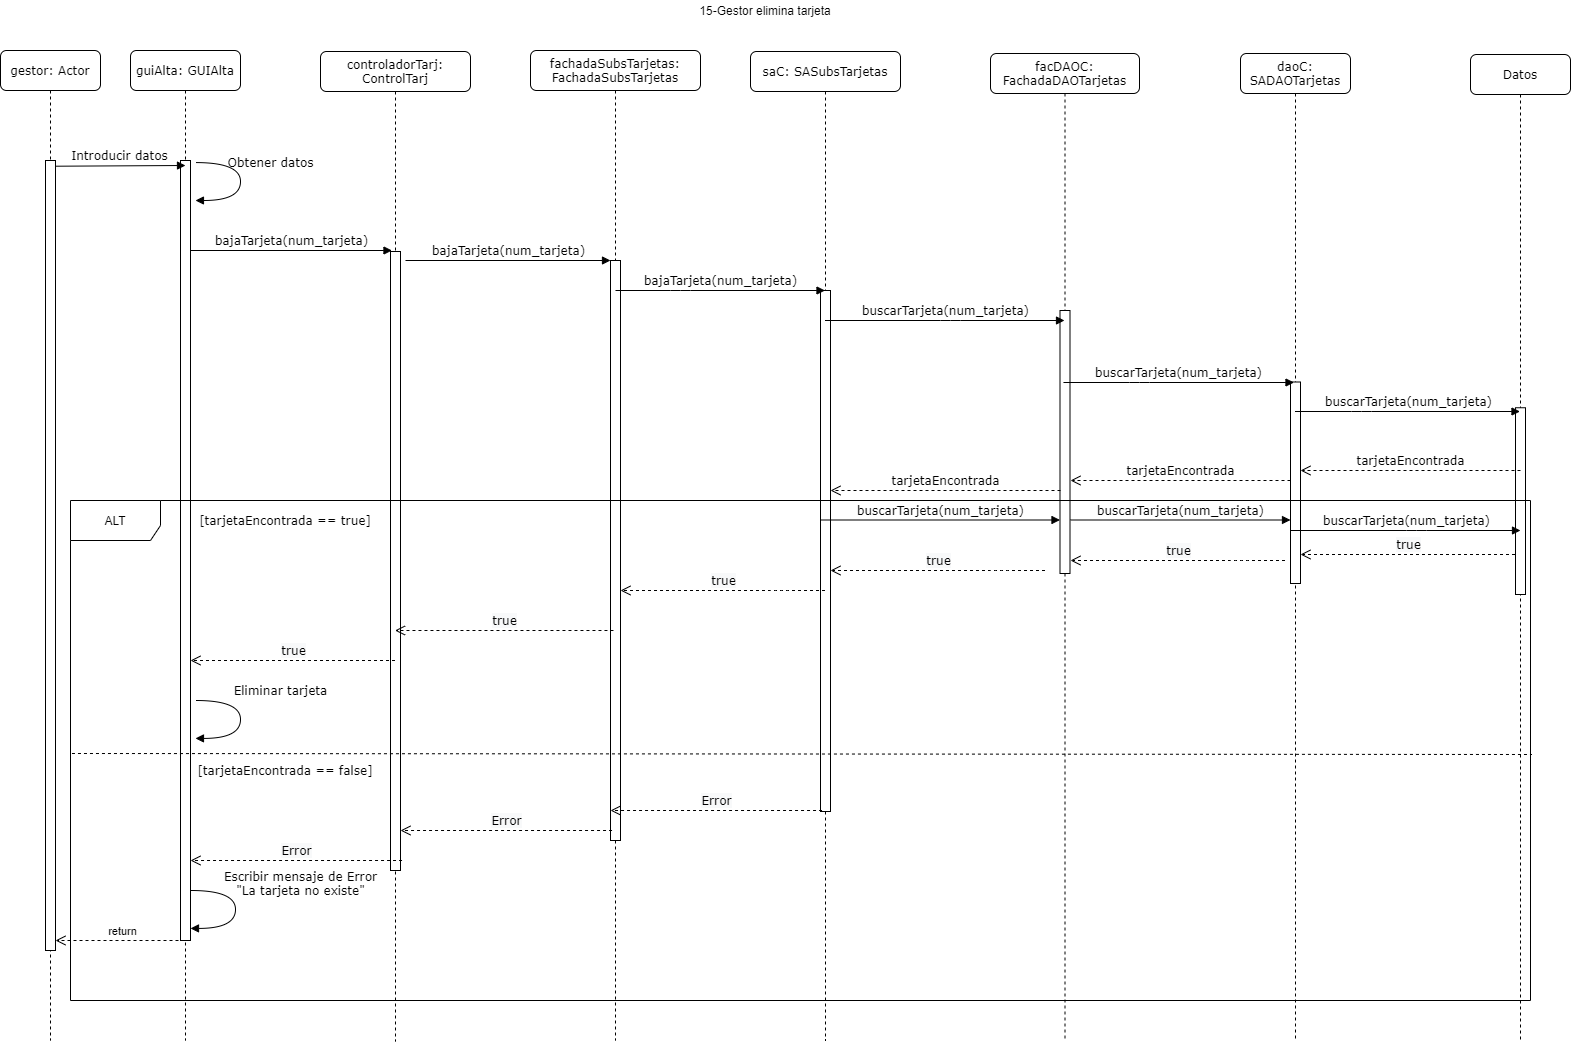

The diagram above was exported from draw.io. Its source (the exported page's mxGraphModel, read from the mxfile embedded in the PNG):
<mxGraphModel dx="1022" dy="469" grid="1" gridSize="10" guides="1" tooltips="1" connect="1" arrows="1" fold="1" page="1" pageScale="1" pageWidth="827" pageHeight="1169" math="0" shadow="0">
  <root>
    <mxCell id="0" />
    <mxCell id="1" parent="0" />
    <mxCell id="x-PHV4YmPv_nZIwRAq76-1" value="guiAlta: GUIAlta" style="shape=umlLifeline;perimeter=lifelinePerimeter;whiteSpace=wrap;html=1;container=1;collapsible=0;recursiveResize=0;outlineConnect=0;rounded=1;shadow=0;comic=0;labelBackgroundColor=none;strokeWidth=1;fontFamily=Verdana;fontSize=12;align=center;" parent="1" vertex="1">
      <mxGeometry x="160" y="80" width="110" height="990" as="geometry" />
    </mxCell>
    <mxCell id="x-PHV4YmPv_nZIwRAq76-2" value="" style="html=1;points=[];perimeter=orthogonalPerimeter;" parent="x-PHV4YmPv_nZIwRAq76-1" vertex="1">
      <mxGeometry x="50" y="110" width="10" height="780" as="geometry" />
    </mxCell>
    <mxCell id="x-PHV4YmPv_nZIwRAq76-3" value="controladorTarj: ControlTarj" style="shape=umlLifeline;perimeter=lifelinePerimeter;whiteSpace=wrap;html=1;container=1;collapsible=0;recursiveResize=0;outlineConnect=0;rounded=1;shadow=0;comic=0;labelBackgroundColor=none;strokeWidth=1;fontFamily=Verdana;fontSize=12;align=center;" parent="1" vertex="1">
      <mxGeometry x="350" y="81" width="150" height="990" as="geometry" />
    </mxCell>
    <mxCell id="x-PHV4YmPv_nZIwRAq76-4" value="" style="html=1;points=[];perimeter=orthogonalPerimeter;" parent="x-PHV4YmPv_nZIwRAq76-3" vertex="1">
      <mxGeometry x="70" y="200" width="10" height="619" as="geometry" />
    </mxCell>
    <mxCell id="x-PHV4YmPv_nZIwRAq76-5" value="fachadaSubsTarjetas:&lt;br&gt;FachadaSubsTarjetas" style="shape=umlLifeline;perimeter=lifelinePerimeter;whiteSpace=wrap;html=1;container=1;collapsible=0;recursiveResize=0;outlineConnect=0;rounded=1;shadow=0;comic=0;labelBackgroundColor=none;strokeWidth=1;fontFamily=Verdana;fontSize=12;align=center;" parent="1" vertex="1">
      <mxGeometry x="560" y="80" width="170" height="990" as="geometry" />
    </mxCell>
    <mxCell id="x-PHV4YmPv_nZIwRAq76-6" value="" style="html=1;points=[];perimeter=orthogonalPerimeter;" parent="x-PHV4YmPv_nZIwRAq76-5" vertex="1">
      <mxGeometry x="80" y="210" width="10" height="580" as="geometry" />
    </mxCell>
    <mxCell id="x-PHV4YmPv_nZIwRAq76-7" value="saC: SASubsTarjetas" style="shape=umlLifeline;perimeter=lifelinePerimeter;whiteSpace=wrap;html=1;container=1;collapsible=0;recursiveResize=0;outlineConnect=0;rounded=1;shadow=0;comic=0;labelBackgroundColor=none;strokeWidth=1;fontFamily=Verdana;fontSize=12;align=center;" parent="1" vertex="1">
      <mxGeometry x="780" y="81" width="150" height="989" as="geometry" />
    </mxCell>
    <mxCell id="x-PHV4YmPv_nZIwRAq76-8" value="" style="html=1;points=[];perimeter=orthogonalPerimeter;" parent="x-PHV4YmPv_nZIwRAq76-7" vertex="1">
      <mxGeometry x="70" y="239" width="10" height="521" as="geometry" />
    </mxCell>
    <mxCell id="x-PHV4YmPv_nZIwRAq76-9" value="facDAOC:&lt;br&gt;FachadaDAOTarjetas" style="shape=umlLifeline;perimeter=lifelinePerimeter;whiteSpace=wrap;html=1;container=1;collapsible=0;recursiveResize=0;outlineConnect=0;rounded=1;shadow=0;comic=0;labelBackgroundColor=none;strokeWidth=1;fontFamily=Verdana;fontSize=12;align=center;" parent="1" vertex="1">
      <mxGeometry x="1020" y="83" width="149" height="987" as="geometry" />
    </mxCell>
    <mxCell id="x-PHV4YmPv_nZIwRAq76-10" value="" style="html=1;points=[];perimeter=orthogonalPerimeter;" parent="x-PHV4YmPv_nZIwRAq76-9" vertex="1">
      <mxGeometry x="69.5" y="257" width="10" height="263" as="geometry" />
    </mxCell>
    <mxCell id="x-PHV4YmPv_nZIwRAq76-11" value="daoC: SADAOTarjetas" style="shape=umlLifeline;perimeter=lifelinePerimeter;whiteSpace=wrap;html=1;container=1;collapsible=0;recursiveResize=0;outlineConnect=0;rounded=1;shadow=0;comic=0;labelBackgroundColor=none;strokeWidth=1;fontFamily=Verdana;fontSize=12;align=center;" parent="1" vertex="1">
      <mxGeometry x="1270" y="83" width="110" height="987" as="geometry" />
    </mxCell>
    <mxCell id="x-PHV4YmPv_nZIwRAq76-12" value="" style="html=1;points=[];perimeter=orthogonalPerimeter;" parent="x-PHV4YmPv_nZIwRAq76-11" vertex="1">
      <mxGeometry x="50" y="328.5" width="10" height="201.5" as="geometry" />
    </mxCell>
    <mxCell id="x-PHV4YmPv_nZIwRAq76-13" value="gestor: Actor" style="shape=umlLifeline;perimeter=lifelinePerimeter;whiteSpace=wrap;html=1;container=1;collapsible=0;recursiveResize=0;outlineConnect=0;rounded=1;shadow=0;comic=0;labelBackgroundColor=none;strokeWidth=1;fontFamily=Verdana;fontSize=12;align=center;" parent="1" vertex="1">
      <mxGeometry x="30" y="80" width="100" height="990" as="geometry" />
    </mxCell>
    <mxCell id="x-PHV4YmPv_nZIwRAq76-14" value="" style="html=1;points=[];perimeter=orthogonalPerimeter;" parent="x-PHV4YmPv_nZIwRAq76-13" vertex="1">
      <mxGeometry x="45" y="110" width="10" height="790" as="geometry" />
    </mxCell>
    <mxCell id="x-PHV4YmPv_nZIwRAq76-15" value="bajaTarjeta(num_tarjeta)" style="html=1;verticalAlign=bottom;endArrow=block;labelBackgroundColor=none;fontFamily=Verdana;fontSize=12;edgeStyle=elbowEdgeStyle;elbow=vertical;entryX=0.5;entryY=0.389;entryDx=0;entryDy=0;entryPerimeter=0;" parent="1" edge="1">
      <mxGeometry relative="1" as="geometry">
        <mxPoint x="435" y="290" as="sourcePoint" />
        <Array as="points">
          <mxPoint x="490" y="290" />
          <mxPoint x="500" y="245" />
        </Array>
        <mxPoint x="640" y="290.0200000000002" as="targetPoint" />
      </mxGeometry>
    </mxCell>
    <mxCell id="x-PHV4YmPv_nZIwRAq76-16" value="bajaTarjeta(num_tarjeta)" style="html=1;verticalAlign=bottom;endArrow=block;labelBackgroundColor=none;fontFamily=Verdana;fontSize=12;edgeStyle=elbowEdgeStyle;elbow=vertical;" parent="1" target="x-PHV4YmPv_nZIwRAq76-7" edge="1">
      <mxGeometry relative="1" as="geometry">
        <mxPoint x="645" y="320" as="sourcePoint" />
        <mxPoint x="765" y="229.9999999999999" as="targetPoint" />
        <Array as="points">
          <mxPoint x="710" y="320" />
        </Array>
      </mxGeometry>
    </mxCell>
    <mxCell id="x-PHV4YmPv_nZIwRAq76-17" value="Introducir datos" style="html=1;verticalAlign=bottom;endArrow=block;entryX=0;entryY=0;labelBackgroundColor=none;fontFamily=Verdana;fontSize=12;edgeStyle=elbowEdgeStyle;elbow=vertical;" parent="1" edge="1">
      <mxGeometry relative="1" as="geometry">
        <mxPoint x="85" y="195.71428571428578" as="sourcePoint" />
        <mxPoint x="215" y="195" as="targetPoint" />
      </mxGeometry>
    </mxCell>
    <mxCell id="x-PHV4YmPv_nZIwRAq76-18" value="bajaTarjeta(num_tarjeta)" style="html=1;verticalAlign=bottom;endArrow=block;labelBackgroundColor=none;fontFamily=Verdana;fontSize=12;edgeStyle=elbowEdgeStyle;elbow=vertical;entryX=0.148;entryY=0.194;entryDx=0;entryDy=0;entryPerimeter=0;" parent="1" edge="1">
      <mxGeometry relative="1" as="geometry">
        <mxPoint x="219.99999999999997" y="280.00142857142873" as="sourcePoint" />
        <mxPoint x="421.48" y="280.23" as="targetPoint" />
      </mxGeometry>
    </mxCell>
    <mxCell id="x-PHV4YmPv_nZIwRAq76-19" value="Datos" style="shape=umlLifeline;perimeter=lifelinePerimeter;whiteSpace=wrap;html=1;container=1;collapsible=0;recursiveResize=0;outlineConnect=0;rounded=1;shadow=0;comic=0;labelBackgroundColor=none;strokeWidth=1;fontFamily=Verdana;fontSize=12;align=center;" parent="1" vertex="1">
      <mxGeometry x="1500" y="84" width="100" height="986" as="geometry" />
    </mxCell>
    <mxCell id="x-PHV4YmPv_nZIwRAq76-20" value="" style="html=1;points=[];perimeter=orthogonalPerimeter;" parent="x-PHV4YmPv_nZIwRAq76-19" vertex="1">
      <mxGeometry x="45" y="353.25" width="10" height="186.75" as="geometry" />
    </mxCell>
    <mxCell id="x-PHV4YmPv_nZIwRAq76-21" value="15-Gestor elimina tarjeta" style="text;html=1;strokeColor=none;fillColor=none;align=center;verticalAlign=middle;whiteSpace=wrap;rounded=0;" parent="1" vertex="1">
      <mxGeometry x="710" y="30" width="170" height="20" as="geometry" />
    </mxCell>
    <mxCell id="x-PHV4YmPv_nZIwRAq76-22" value="Obtener datos" style="html=1;verticalAlign=bottom;endArrow=block;labelBackgroundColor=none;fontFamily=Verdana;fontSize=12;elbow=vertical;edgeStyle=orthogonalEdgeStyle;curved=1;entryX=1;entryY=0.286;entryPerimeter=0;exitX=1.038;exitY=0.345;exitPerimeter=0;" parent="1" edge="1">
      <mxGeometry x="-0.1434" y="30" relative="1" as="geometry">
        <mxPoint x="225.33999999999997" y="192.08000000000004" as="sourcePoint" />
        <mxPoint x="224.9600000000001" y="229.99999999999977" as="targetPoint" />
        <Array as="points">
          <mxPoint x="269.96000000000004" y="191.9799999999999" />
          <mxPoint x="269.96000000000004" y="229.9799999999999" />
        </Array>
        <mxPoint as="offset" />
      </mxGeometry>
    </mxCell>
    <mxCell id="x-PHV4YmPv_nZIwRAq76-23" value="buscarTarjeta(num_tarjeta)" style="html=1;verticalAlign=bottom;endArrow=block;labelBackgroundColor=none;fontFamily=Verdana;fontSize=12;edgeStyle=elbowEdgeStyle;elbow=vertical;" parent="1" source="x-PHV4YmPv_nZIwRAq76-7" target="x-PHV4YmPv_nZIwRAq76-9" edge="1">
      <mxGeometry relative="1" as="geometry">
        <mxPoint x="870" y="369.56999999999994" as="sourcePoint" />
        <mxPoint x="1079.5" y="369.56999999999994" as="targetPoint" />
        <Array as="points">
          <mxPoint x="980" y="350" />
          <mxPoint x="940" y="330" />
          <mxPoint x="1000" y="440" />
          <mxPoint x="950" y="470" />
          <mxPoint x="940" y="340" />
          <mxPoint x="940" y="400" />
          <mxPoint x="920" y="350" />
          <mxPoint x="920" y="340" />
          <mxPoint x="970" y="360" />
          <mxPoint x="950" y="350" />
          <mxPoint x="935" y="369.57000000000016" />
        </Array>
      </mxGeometry>
    </mxCell>
    <mxCell id="x-PHV4YmPv_nZIwRAq76-24" value="buscarTarjeta(num_tarjeta)" style="html=1;verticalAlign=bottom;endArrow=block;labelBackgroundColor=none;fontFamily=Verdana;fontSize=12;edgeStyle=elbowEdgeStyle;elbow=vertical;" parent="1" edge="1">
      <mxGeometry relative="1" as="geometry">
        <mxPoint x="1092.947368421053" y="412" as="sourcePoint" />
        <mxPoint x="1323.5000000000005" y="412" as="targetPoint" />
        <Array as="points">
          <mxPoint x="1169" y="412" />
          <mxPoint x="1139" y="432" />
          <mxPoint x="1189" y="422" />
          <mxPoint x="1259" y="432" />
          <mxPoint x="1249" y="422" />
          <mxPoint x="1264.3695652173915" y="411" />
          <mxPoint x="1249.3695652173915" y="430.57000000000016" />
        </Array>
      </mxGeometry>
    </mxCell>
    <mxCell id="x-PHV4YmPv_nZIwRAq76-25" value="buscarTarjeta(num_tarjeta)" style="html=1;verticalAlign=bottom;endArrow=block;labelBackgroundColor=none;fontFamily=Verdana;fontSize=12;edgeStyle=elbowEdgeStyle;elbow=vertical;" parent="1" source="x-PHV4YmPv_nZIwRAq76-11" target="x-PHV4YmPv_nZIwRAq76-19" edge="1">
      <mxGeometry relative="1" as="geometry">
        <mxPoint x="1401" y="421" as="sourcePoint" />
        <mxPoint x="1479.5" y="441" as="targetPoint" />
        <Array as="points">
          <mxPoint x="1391" y="441" />
          <mxPoint x="1516.3695652173915" y="410" />
          <mxPoint x="1496.3695652173915" y="400" />
          <mxPoint x="1481.3695652173915" y="419.57000000000016" />
        </Array>
      </mxGeometry>
    </mxCell>
    <mxCell id="x-PHV4YmPv_nZIwRAq76-26" value="tarjetaEncontrada" style="html=1;verticalAlign=bottom;endArrow=open;dashed=1;endSize=8;labelBackgroundColor=none;fontFamily=Verdana;fontSize=12;" parent="1" edge="1">
      <mxGeometry relative="1" as="geometry">
        <mxPoint x="1330" y="500" as="targetPoint" />
        <mxPoint x="1550" y="500" as="sourcePoint" />
      </mxGeometry>
    </mxCell>
    <mxCell id="x-PHV4YmPv_nZIwRAq76-27" value="tarjetaEncontrada" style="html=1;verticalAlign=bottom;endArrow=open;dashed=1;endSize=8;labelBackgroundColor=none;fontFamily=Verdana;fontSize=12;" parent="1" edge="1">
      <mxGeometry relative="1" as="geometry">
        <mxPoint x="1100" y="510" as="targetPoint" />
        <mxPoint x="1320" y="510" as="sourcePoint" />
      </mxGeometry>
    </mxCell>
    <mxCell id="x-PHV4YmPv_nZIwRAq76-28" value="tarjetaEncontrada" style="html=1;verticalAlign=bottom;endArrow=open;dashed=1;endSize=8;labelBackgroundColor=none;fontFamily=Verdana;fontSize=12;" parent="1" edge="1">
      <mxGeometry relative="1" as="geometry">
        <mxPoint x="860" y="520" as="targetPoint" />
        <mxPoint x="1090" y="520" as="sourcePoint" />
      </mxGeometry>
    </mxCell>
    <mxCell id="x-PHV4YmPv_nZIwRAq76-29" value="ALT" style="shape=umlFrame;whiteSpace=wrap;html=1;width=90;height=40;" parent="1" vertex="1">
      <mxGeometry x="100" y="530" width="1460" height="500" as="geometry" />
    </mxCell>
    <mxCell id="x-PHV4YmPv_nZIwRAq76-30" value="Eliminar tarjeta" style="html=1;verticalAlign=bottom;endArrow=block;labelBackgroundColor=none;fontFamily=Verdana;fontSize=12;elbow=vertical;edgeStyle=orthogonalEdgeStyle;curved=1;entryX=1;entryY=0.286;entryPerimeter=0;exitX=1.038;exitY=0.345;exitPerimeter=0;" parent="1" edge="1">
      <mxGeometry x="-0.3" y="40" relative="1" as="geometry">
        <mxPoint x="225.35000000000002" y="730" as="sourcePoint" />
        <mxPoint x="224.97000000000014" y="767.9199999999998" as="targetPoint" />
        <Array as="points">
          <mxPoint x="269.97000000000014" y="729.8999999999999" />
          <mxPoint x="269.97000000000014" y="767.8999999999999" />
        </Array>
        <mxPoint as="offset" />
      </mxGeometry>
    </mxCell>
    <mxCell id="x-PHV4YmPv_nZIwRAq76-31" value="&lt;span style=&quot;font-family: &amp;#34;verdana&amp;#34;&quot;&gt;[tarjetaEncontrada == true]&lt;/span&gt;" style="text;html=1;strokeColor=none;fillColor=none;align=center;verticalAlign=middle;whiteSpace=wrap;rounded=0;" parent="1" vertex="1">
      <mxGeometry x="220" y="540" width="190" height="20" as="geometry" />
    </mxCell>
    <mxCell id="x-PHV4YmPv_nZIwRAq76-34" value="&lt;span style=&quot;font-family: &amp;#34;verdana&amp;#34; ; font-size: 12px ; background-color: rgb(248 , 249 , 250)&quot;&gt;true&lt;/span&gt;" style="html=1;verticalAlign=bottom;endArrow=open;dashed=1;endSize=8;entryX=0.488;entryY=0.475;entryDx=0;entryDy=0;entryPerimeter=0;" parent="1" source="x-PHV4YmPv_nZIwRAq76-3" edge="1">
      <mxGeometry relative="1" as="geometry">
        <mxPoint x="431.53999999999996" y="690" as="sourcePoint" />
        <mxPoint x="220.00000000000006" y="690" as="targetPoint" />
      </mxGeometry>
    </mxCell>
    <mxCell id="x-PHV4YmPv_nZIwRAq76-35" value="" style="endArrow=none;dashed=1;html=1;exitX=0.001;exitY=0.506;exitDx=0;exitDy=0;exitPerimeter=0;entryX=1.001;entryY=0.508;entryDx=0;entryDy=0;entryPerimeter=0;" parent="1" source="x-PHV4YmPv_nZIwRAq76-29" target="x-PHV4YmPv_nZIwRAq76-29" edge="1">
      <mxGeometry width="50" height="50" relative="1" as="geometry">
        <mxPoint x="630" y="770" as="sourcePoint" />
        <mxPoint x="680" y="720" as="targetPoint" />
        <Array as="points" />
      </mxGeometry>
    </mxCell>
    <mxCell id="x-PHV4YmPv_nZIwRAq76-36" value="&lt;span style=&quot;font-family: &amp;#34;verdana&amp;#34; ; font-size: 12px ; background-color: rgb(248 , 249 , 250)&quot;&gt;Error&lt;/span&gt;" style="html=1;verticalAlign=bottom;endArrow=open;dashed=1;endSize=8;entryX=0.488;entryY=0.475;entryDx=0;entryDy=0;entryPerimeter=0;" parent="1" edge="1">
      <mxGeometry relative="1" as="geometry">
        <mxPoint x="851.54" y="840" as="sourcePoint" />
        <mxPoint x="640" y="840" as="targetPoint" />
      </mxGeometry>
    </mxCell>
    <mxCell id="x-PHV4YmPv_nZIwRAq76-37" value="&lt;span style=&quot;font-family: &amp;#34;verdana&amp;#34; ; font-size: 12px ; background-color: rgb(248 , 249 , 250)&quot;&gt;Error&lt;/span&gt;" style="html=1;verticalAlign=bottom;endArrow=open;dashed=1;endSize=8;entryX=0.488;entryY=0.475;entryDx=0;entryDy=0;entryPerimeter=0;" parent="1" edge="1">
      <mxGeometry relative="1" as="geometry">
        <mxPoint x="641.54" y="860" as="sourcePoint" />
        <mxPoint x="430" y="860" as="targetPoint" />
      </mxGeometry>
    </mxCell>
    <mxCell id="x-PHV4YmPv_nZIwRAq76-38" value="&lt;span style=&quot;font-family: &amp;#34;verdana&amp;#34; ; font-size: 12px ; background-color: rgb(248 , 249 , 250)&quot;&gt;Error&lt;/span&gt;" style="html=1;verticalAlign=bottom;endArrow=open;dashed=1;endSize=8;entryX=0.488;entryY=0.475;entryDx=0;entryDy=0;entryPerimeter=0;" parent="1" edge="1">
      <mxGeometry relative="1" as="geometry">
        <mxPoint x="431.53999999999996" y="890" as="sourcePoint" />
        <mxPoint x="220.00000000000006" y="890" as="targetPoint" />
      </mxGeometry>
    </mxCell>
    <mxCell id="x-PHV4YmPv_nZIwRAq76-39" value="&lt;font style=&quot;font-size: 12px&quot;&gt;Escribir mensaje de Error&lt;br&gt;&quot;La tarjeta no existe&quot;&lt;/font&gt;" style="html=1;verticalAlign=bottom;endArrow=block;labelBackgroundColor=none;fontFamily=Verdana;fontSize=12;elbow=vertical;edgeStyle=orthogonalEdgeStyle;curved=1;entryX=1;entryY=0.286;entryPerimeter=0;exitX=1.038;exitY=0.345;exitPerimeter=0;" parent="1" edge="1">
      <mxGeometry x="-0.1434" y="65" relative="1" as="geometry">
        <mxPoint x="220.38" y="920" as="sourcePoint" />
        <mxPoint x="220.00000000000034" y="957.9199999999998" as="targetPoint" />
        <Array as="points">
          <mxPoint x="265.0000000000002" y="919.8999999999999" />
          <mxPoint x="265.0000000000002" y="957.8999999999999" />
        </Array>
        <mxPoint as="offset" />
      </mxGeometry>
    </mxCell>
    <mxCell id="x-PHV4YmPv_nZIwRAq76-40" value="&lt;span style=&quot;font-family: &amp;#34;verdana&amp;#34;&quot;&gt;[tarjetaEncontrada == false]&lt;/span&gt;" style="text;html=1;strokeColor=none;fillColor=none;align=center;verticalAlign=middle;whiteSpace=wrap;rounded=0;" parent="1" vertex="1">
      <mxGeometry x="220" y="790" width="190" height="20" as="geometry" />
    </mxCell>
    <mxCell id="x-PHV4YmPv_nZIwRAq76-44" value="return" style="html=1;verticalAlign=bottom;endArrow=open;dashed=1;endSize=8;" parent="1" target="x-PHV4YmPv_nZIwRAq76-14" edge="1">
      <mxGeometry relative="1" as="geometry">
        <mxPoint x="220" y="970" as="sourcePoint" />
        <mxPoint x="130" y="970" as="targetPoint" />
      </mxGeometry>
    </mxCell>
    <mxCell id="yhgihyT2Q2LYDQaLjogl-1" value="buscarTarjeta(num_tarjeta)" style="html=1;verticalAlign=bottom;endArrow=block;labelBackgroundColor=none;fontFamily=Verdana;fontSize=12;edgeStyle=elbowEdgeStyle;elbow=vertical;" parent="1" edge="1">
      <mxGeometry relative="1" as="geometry">
        <mxPoint x="850" y="549.5" as="sourcePoint" />
        <mxPoint x="1089.5" y="549.5" as="targetPoint" />
        <Array as="points">
          <mxPoint x="975.5" y="549.5" />
          <mxPoint x="935.5" y="529.5" />
          <mxPoint x="995.5" y="639.5" />
          <mxPoint x="945.5" y="669.5" />
          <mxPoint x="935.5" y="539.5" />
          <mxPoint x="935.5" y="599.5" />
          <mxPoint x="915.5" y="549.5" />
          <mxPoint x="915.5" y="539.5" />
          <mxPoint x="965.5" y="559.5" />
          <mxPoint x="945.5" y="549.5" />
          <mxPoint x="930.5" y="569.0700000000002" />
        </Array>
      </mxGeometry>
    </mxCell>
    <mxCell id="yhgihyT2Q2LYDQaLjogl-2" value="buscarTarjeta(num_tarjeta)" style="html=1;verticalAlign=bottom;endArrow=block;labelBackgroundColor=none;fontFamily=Verdana;fontSize=12;edgeStyle=elbowEdgeStyle;elbow=vertical;" parent="1" edge="1">
      <mxGeometry relative="1" as="geometry">
        <mxPoint x="1100" y="549.5" as="sourcePoint" />
        <mxPoint x="1320" y="550" as="targetPoint" />
        <Array as="points">
          <mxPoint x="1225.5" y="549.5" />
          <mxPoint x="1185.5" y="529.5" />
          <mxPoint x="1245.5" y="639.5" />
          <mxPoint x="1195.5" y="669.5" />
          <mxPoint x="1185.5" y="539.5" />
          <mxPoint x="1185.5" y="599.5" />
          <mxPoint x="1165.5" y="549.5" />
          <mxPoint x="1165.5" y="539.5" />
          <mxPoint x="1215.5" y="559.5" />
          <mxPoint x="1195.5" y="549.5" />
          <mxPoint x="1180.5" y="569.0700000000002" />
        </Array>
      </mxGeometry>
    </mxCell>
    <mxCell id="yhgihyT2Q2LYDQaLjogl-3" value="buscarTarjeta(num_tarjeta)" style="html=1;verticalAlign=bottom;endArrow=block;labelBackgroundColor=none;fontFamily=Verdana;fontSize=12;edgeStyle=elbowEdgeStyle;elbow=vertical;" parent="1" edge="1">
      <mxGeometry relative="1" as="geometry">
        <mxPoint x="1320.5" y="560" as="sourcePoint" />
        <mxPoint x="1550" y="560" as="targetPoint" />
        <Array as="points">
          <mxPoint x="1446" y="560" />
          <mxPoint x="1406" y="540" />
          <mxPoint x="1466" y="650" />
          <mxPoint x="1416" y="680" />
          <mxPoint x="1406" y="550" />
          <mxPoint x="1406" y="610" />
          <mxPoint x="1386" y="560" />
          <mxPoint x="1386" y="550" />
          <mxPoint x="1436" y="570" />
          <mxPoint x="1416" y="560" />
          <mxPoint x="1401" y="579.5700000000002" />
        </Array>
      </mxGeometry>
    </mxCell>
    <mxCell id="yhgihyT2Q2LYDQaLjogl-4" value="&lt;span style=&quot;font-family: &amp;#34;verdana&amp;#34; ; font-size: 12px ; background-color: rgb(248 , 249 , 250)&quot;&gt;true&lt;/span&gt;" style="html=1;verticalAlign=bottom;endArrow=open;dashed=1;endSize=8;" parent="1" edge="1">
      <mxGeometry relative="1" as="geometry">
        <mxPoint x="854.5" y="620" as="sourcePoint" />
        <mxPoint x="650" y="620" as="targetPoint" />
        <Array as="points">
          <mxPoint x="810" y="620" />
        </Array>
      </mxGeometry>
    </mxCell>
    <mxCell id="yhgihyT2Q2LYDQaLjogl-6" value="&lt;span style=&quot;font-family: &amp;#34;verdana&amp;#34; ; font-size: 12px ; background-color: rgb(248 , 249 , 250)&quot;&gt;true&lt;/span&gt;" style="html=1;verticalAlign=bottom;endArrow=open;dashed=1;endSize=8;" parent="1" edge="1">
      <mxGeometry relative="1" as="geometry">
        <mxPoint x="1074.5" y="600" as="sourcePoint" />
        <mxPoint x="860" y="600" as="targetPoint" />
        <Array as="points">
          <mxPoint x="1030" y="600" />
        </Array>
      </mxGeometry>
    </mxCell>
    <mxCell id="yhgihyT2Q2LYDQaLjogl-7" value="&lt;span style=&quot;font-family: &amp;#34;verdana&amp;#34; ; font-size: 12px ; background-color: rgb(248 , 249 , 250)&quot;&gt;true&lt;/span&gt;" style="html=1;verticalAlign=bottom;endArrow=open;dashed=1;endSize=8;exitX=0.488;exitY=0.514;exitDx=0;exitDy=0;exitPerimeter=0;" parent="1" edge="1">
      <mxGeometry relative="1" as="geometry">
        <mxPoint x="642.96" y="660.0000000000001" as="sourcePoint" />
        <mxPoint x="424.5" y="660.0000000000001" as="targetPoint" />
      </mxGeometry>
    </mxCell>
    <mxCell id="yhgihyT2Q2LYDQaLjogl-8" value="&lt;span style=&quot;font-family: &amp;#34;verdana&amp;#34; ; font-size: 12px ; background-color: rgb(248 , 249 , 250)&quot;&gt;true&lt;/span&gt;" style="html=1;verticalAlign=bottom;endArrow=open;dashed=1;endSize=8;" parent="1" edge="1">
      <mxGeometry relative="1" as="geometry">
        <mxPoint x="1314.5" y="590" as="sourcePoint" />
        <mxPoint x="1100" y="590" as="targetPoint" />
        <Array as="points">
          <mxPoint x="1270" y="590" />
        </Array>
      </mxGeometry>
    </mxCell>
    <mxCell id="yhgihyT2Q2LYDQaLjogl-9" value="&lt;span style=&quot;font-family: &amp;#34;verdana&amp;#34; ; font-size: 12px ; background-color: rgb(248 , 249 , 250)&quot;&gt;true&lt;/span&gt;" style="html=1;verticalAlign=bottom;endArrow=open;dashed=1;endSize=8;" parent="1" edge="1">
      <mxGeometry relative="1" as="geometry">
        <mxPoint x="1544.5" y="584" as="sourcePoint" />
        <mxPoint x="1330" y="584" as="targetPoint" />
        <Array as="points" />
      </mxGeometry>
    </mxCell>
  </root>
</mxGraphModel>